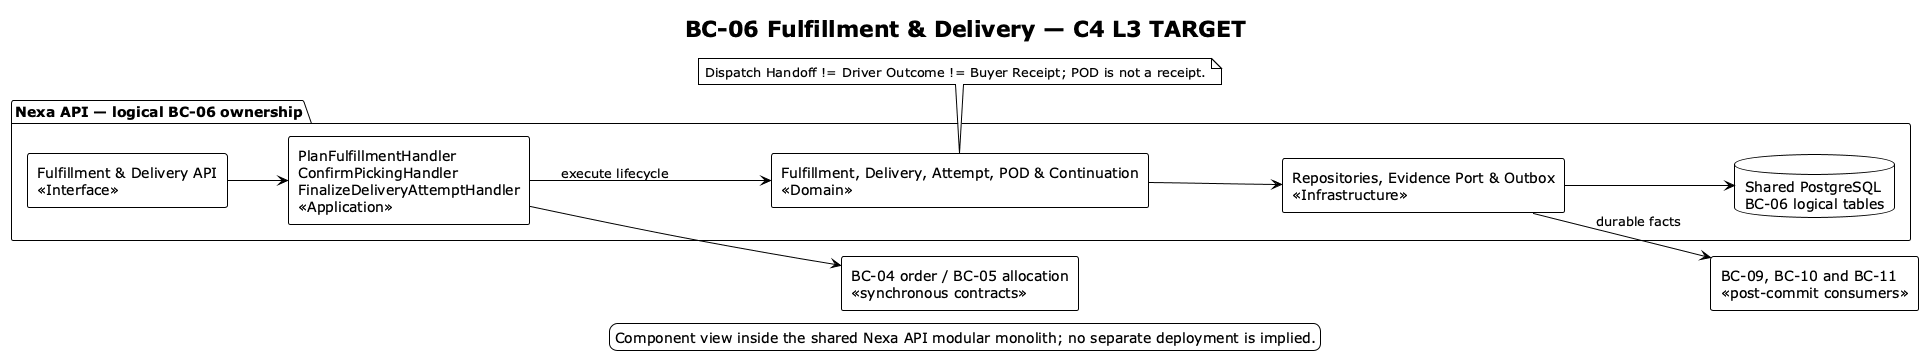

The diagram above was rendered by PlantUML. Its source (embedded in the PNG):
@startuml
!theme plain
left to right direction
skinparam shadowing false
skinparam componentStyle rectangle
title BC-06 Fulfillment & Delivery — C4 L3 TARGET
legend bottom
  Component view inside the shared Nexa API modular monolith; no separate deployment is implied.
endlegend
package "Nexa API — logical BC-06 ownership" {
  component "Fulfillment & Delivery API\n<<Interface>>" as api
  component "PlanFulfillmentHandler\nConfirmPickingHandler\nFinalizeDeliveryAttemptHandler\n<<Application>>" as app
  component "Fulfillment, Delivery, Attempt, POD & Continuation\n<<Domain>>" as domain
  component "Repositories, Evidence Port & Outbox\n<<Infrastructure>>" as infra
  database "Shared PostgreSQL\nBC-06 logical tables" as db
}
component "BC-04 order / BC-05 allocation\n<<synchronous contracts>>" as inputs
component "BC-09, BC-10 and BC-11\n<<post-commit consumers>>" as consumers
api --> app
app --> domain : execute lifecycle
domain --> infra
infra --> db
app --> inputs
infra --> consumers : durable facts
note bottom of domain
Dispatch Handoff != Driver Outcome != Buyer Receipt; POD is not a receipt.
end note
@enduml